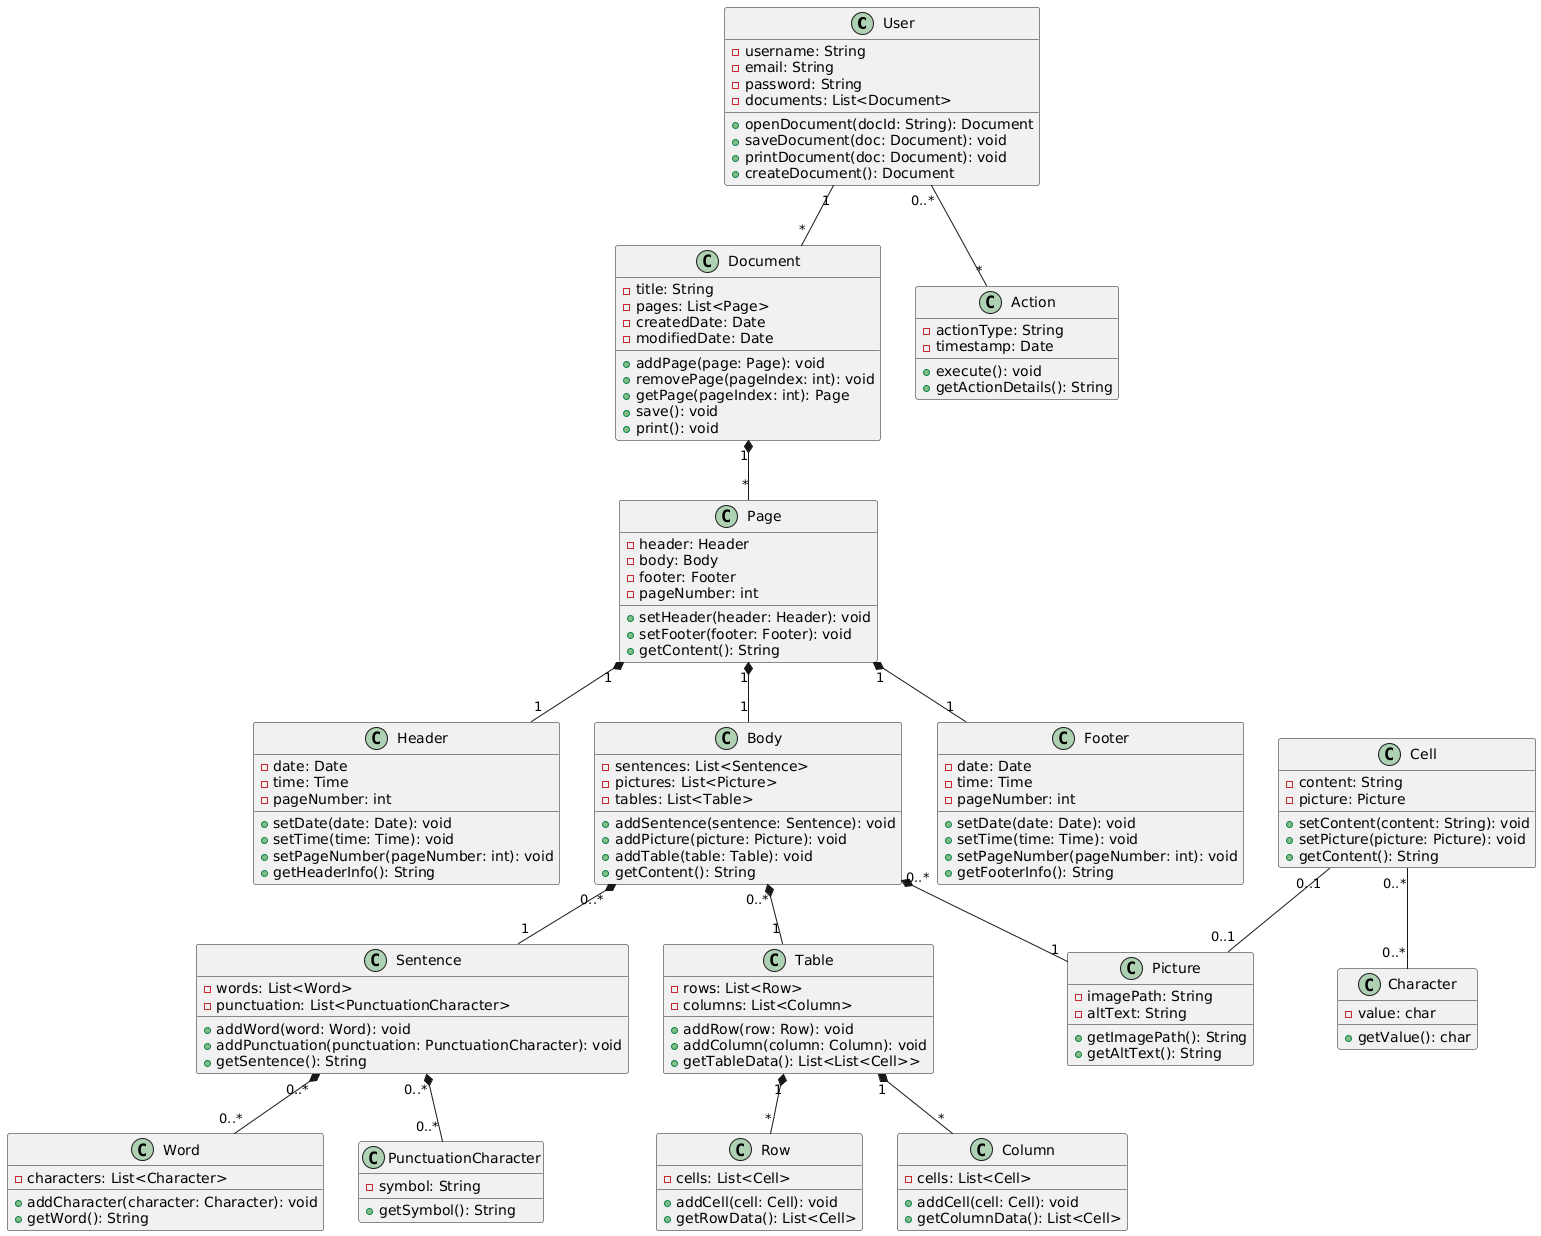

The diagram above was rendered by PlantUML. Its source (embedded in the PNG):
@startuml
class User {
    - username: String
    - email: String
    - password: String
    - documents: List<Document>
    + openDocument(docId: String): Document
    + saveDocument(doc: Document): void
    + printDocument(doc: Document): void
    + createDocument(): Document
}

class Document {
    - title: String
    - pages: List<Page>
    - createdDate: Date
    - modifiedDate: Date
    + addPage(page: Page): void
    + removePage(pageIndex: int): void
    + getPage(pageIndex: int): Page
    + save(): void
    + print(): void
}

class Page {
    - header: Header
    - body: Body
    - footer: Footer
    - pageNumber: int
    + setHeader(header: Header): void
    + setFooter(footer: Footer): void
    + getContent(): String
}

class Header {
    - date: Date
    - time: Time
    - pageNumber: int
    + setDate(date: Date): void
    + setTime(time: Time): void
    + setPageNumber(pageNumber: int): void
    + getHeaderInfo(): String
}

class Body {
    - sentences: List<Sentence>
    - pictures: List<Picture>
    - tables: List<Table>
    + addSentence(sentence: Sentence): void
    + addPicture(picture: Picture): void
    + addTable(table: Table): void
    + getContent(): String
}

class Footer {
    - date: Date
    - time: Time
    - pageNumber: int
    + setDate(date: Date): void
    + setTime(time: Time): void
    + setPageNumber(pageNumber: int): void
    + getFooterInfo(): String
}

class Sentence {
    - words: List<Word>
    - punctuation: List<PunctuationCharacter>
    + addWord(word: Word): void
    + addPunctuation(punctuation: PunctuationCharacter): void
    + getSentence(): String
}

class Word {
    - characters: List<Character>
    + addCharacter(character: Character): void
    + getWord(): String
}

class PunctuationCharacter {
    - symbol: String
    + getSymbol(): String
}

class Picture {
    - imagePath: String
    - altText: String
    + getImagePath(): String
    + getAltText(): String
}

class Table {
    - rows: List<Row>
    - columns: List<Column>
    + addRow(row: Row): void
    + addColumn(column: Column): void
    + getTableData(): List<List<Cell>>
}

class Row {
    - cells: List<Cell>
    + addCell(cell: Cell): void
    + getRowData(): List<Cell>
}

class Column {
    - cells: List<Cell>
    + addCell(cell: Cell): void
    + getColumnData(): List<Cell>
}

class Cell {
    - content: String
    - picture: Picture
    + setContent(content: String): void
    + setPicture(picture: Picture): void
    + getContent(): String
}

class Character {
    - value: char
    + getValue(): char
}

class Action {
    - actionType: String
    - timestamp: Date
    + execute(): void
    + getActionDetails(): String
}

User "1" -- "*" Document
User "0..*" -- "*" Action
Document "1" *-- "*" Page
Page "1" *-- "1" Header
Page "1" *-- "1" Body
Page "1" *-- "1" Footer
Body "0..*" *-- "1" Sentence
Body "0..*" *-- "1" Picture
Body "0..*" *-- "1" Table
Table "1" *-- "*" Row
Table "1" *-- "*" Column
Sentence "0..*" *-- "0..*" Word
Sentence "0..*" *-- "0..*" PunctuationCharacter
Cell "0..1" -- "0..1" Picture
Cell "0..*" -- "0..*" Character
@enduml